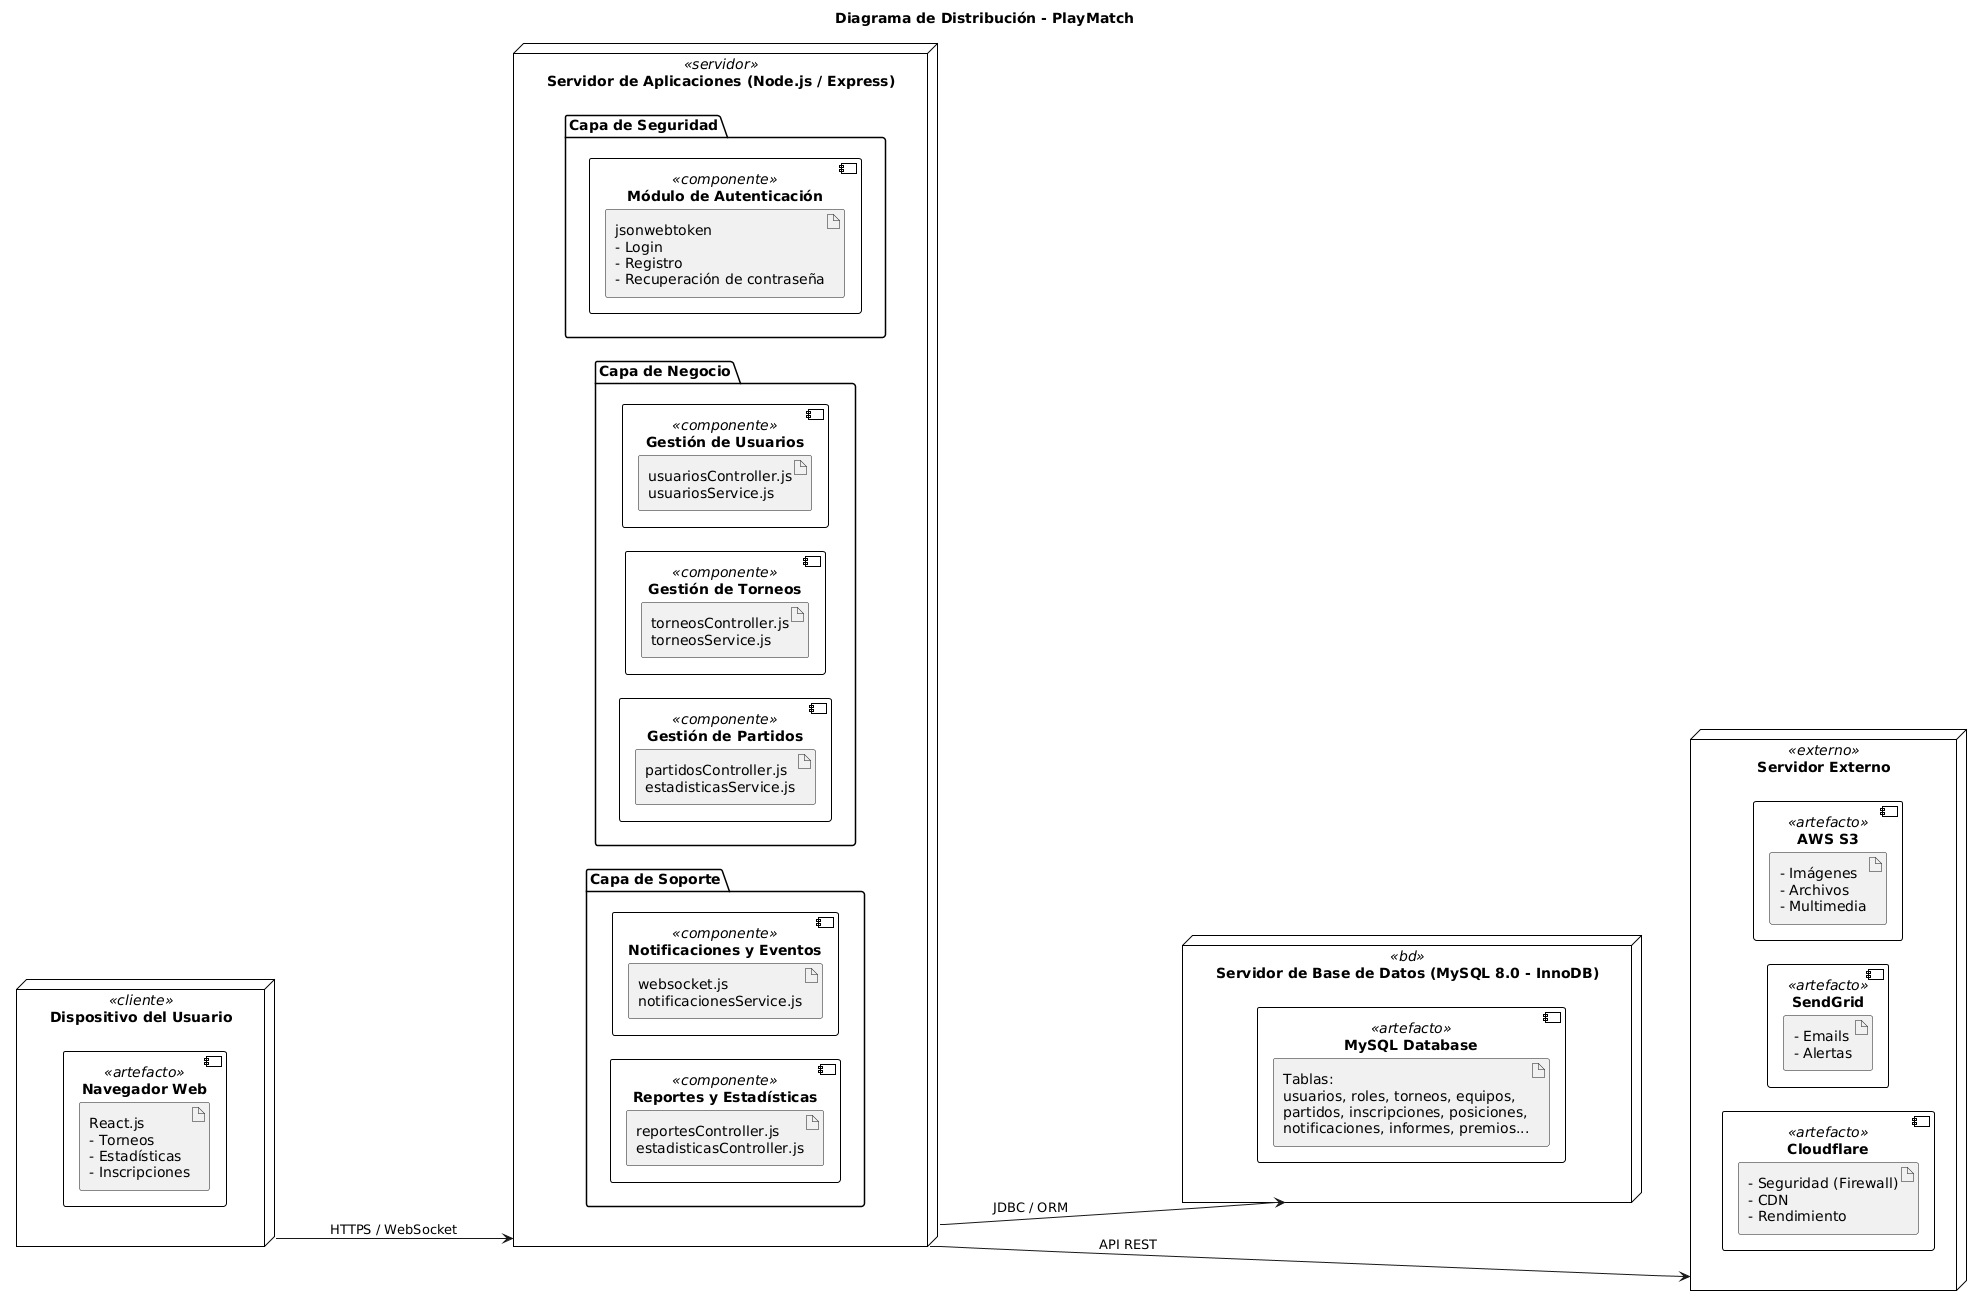

The diagram above was rendered by PlantUML. Its source (embedded in the PNG):
@startuml
title Diagrama de Distribución - PlayMatch

skinparam component {
  BackgroundColor<<cliente>> #D6EAF8
  BackgroundColor<<servidor>> #EAEDED
  BackgroundColor<<bd>> #D5F5E3
  BackgroundColor<<externo>> #FAD7A0
  BorderColor Black
}
skinparam node {
  BackgroundColor White
  BorderColor Black
}

' ====== Dirección de izquierda a derecha ======
left to right direction
' ====== Cliente ======
node "Dispositivo del Usuario" <<cliente>> as cliente {
  component "Navegador Web" <<artefacto>> {
    artifact "React.js\n- Torneos\n- Estadísticas\n- Inscripciones"
  }
}

' ====== Servidor de Aplicaciones ======
node "Servidor de Aplicaciones (Node.js / Express)" <<servidor>> as server {
  package "Capa de Seguridad" {
    component "Módulo de Autenticación" <<componente>> {
      artifact "jsonwebtoken\n- Login\n- Registro\n- Recuperación de contraseña"
    }
  }

  package "Capa de Negocio" {
    component "Gestión de Usuarios" <<componente>> {
      artifact "usuariosController.js\nusuariosService.js"
    }
    component "Gestión de Torneos" <<componente>> {
      artifact "torneosController.js\ntorneosService.js"
    }
    component "Gestión de Partidos" <<componente>> {
      artifact "partidosController.js\nestadisticasService.js"
    }
  }

  package "Capa de Soporte" {
    component "Notificaciones y Eventos" <<componente>> {
      artifact "websocket.js\nnotificacionesService.js"
    }
    component "Reportes y Estadísticas" <<componente>> {
      artifact "reportesController.js\nestadisticasController.js"
    }
  }
}


' ====== Base de Datos ======
node "Servidor de Base de Datos (MySQL 8.0 - InnoDB)" <<bd>> as db {
  component "MySQL Database" <<artefacto>> {
    artifact "Tablas:\nusuarios, roles, torneos, equipos,\npartidos, inscripciones, posiciones,\nnotificaciones, informes, premios..."
  }
}
' ====== Servidores Externos ======
node "Servidor Externo" <<externo>> as externos {
  component "AWS S3" <<artefacto>> {
    artifact "- Imágenes\n- Archivos\n- Multimedia"
  }
  component "SendGrid" <<artefacto>> {
    artifact "- Emails\n- Alertas"
  }
  component "Cloudflare" <<artefacto>> {
    artifact "- Seguridad (Firewall)\n- CDN\n- Rendimiento"
  }
}

' ====== CONEXIONES EXPLÍCITAS Y RECTAS ======
' 1. Cliente al Servidor
cliente ---> server   : HTTPS / WebSocket
server ---> db : JDBC / ORM
server ----> externos   :API REST

' 2. Servidor a Base de Datos (Conexión vertical forzada para mayor rectitud)
@enduml